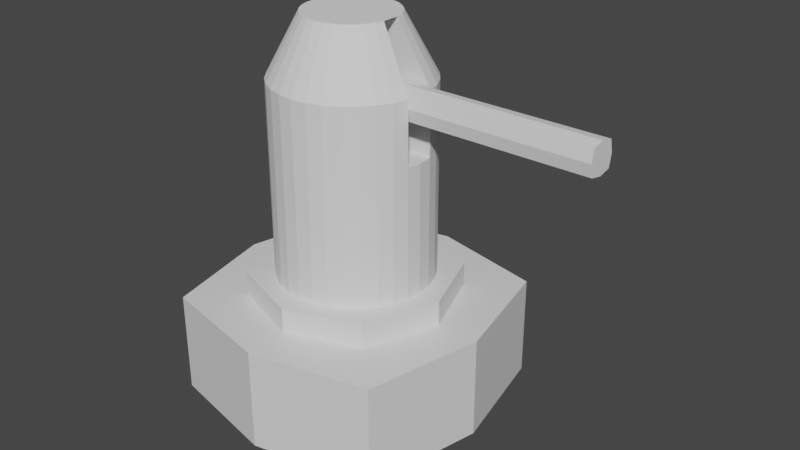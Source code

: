 # Source: turret.blend  (saved by Blender 2.83.19; exported with 4.5.12 LTS)
import bpy
from mathutils import Matrix  # noqa: F401  (used for matrix-valued properties, if any)

bpy.ops.wm.read_factory_settings(use_empty=True)
scene = bpy.context.scene
scene.name = 'Scene'

# ---- collections
col_collection = bpy.data.collections.new('Collection'); scene.collection.children.link(col_collection)

# ---- materials (node trees are filled in below, after node groups)
mat_material = bpy.data.materials.new('Material')
mat_material.alpha_threshold = 0.0
mat_material.use_transparent_shadow = False
mat_material.line_color = (0.0, 0.0, 0.0, 1.0)

# ---- material node trees
mat_material.use_nodes = True; mat_material.node_tree.nodes.clear()
_N = mat_material.node_tree.nodes; _L = mat_material.node_tree.links
n0 = _N.new('ShaderNodeOutputMaterial'); n0.name = 'Material Output'; n0.location = (300, 300)
n1 = _N.new('ShaderNodeBsdfPrincipled'); n1.name = 'Principled BSDF'; n1.location = (10, 300)
n1.distribution = 'GGX'
n1.subsurface_method = 'BURLEY'
n1.inputs[2].default_value = 0.4
n1.inputs[3].default_value = 1.45
n1.inputs[27].default_value = (0.0, 0.0, 0.0, 1.0)
n1.inputs[28].default_value = 1.0
_L.new(n1.outputs[0], n0.inputs[0])
n0.is_active_output = True

# ---- world
world_world = bpy.data.worlds.new('World'); scene.world = world_world
world_world.use_nodes = True; world_world.node_tree.nodes.clear()
_N = world_world.node_tree.nodes; _L = world_world.node_tree.links
n0 = _N.new('ShaderNodeOutputWorld'); n0.name = 'World Output'; n0.location = (300, 300)
n1 = _N.new('ShaderNodeBackground'); n1.name = 'Background'; n1.location = (10, 300)
n1.inputs[0].default_value = (0.05088, 0.05088, 0.05088, 1.0)
_L.new(n1.outputs[0], n0.inputs[0])
n0.is_active_output = True
world_world.color = (0.05088, 0.05088, 0.05088)
world_world.use_sun_shadow = False
world_world.sun_shadow_jitter_overblur = 0.0

# ---- meshes
me_cube = bpy.data.meshes.new('Cube')
me_cube.from_pydata([(0.8787, 0.8787, 0.7349), (0.8787, 0.8787, -0.02539), (0.8787, -0.8787, 0.7349), (0.8787, -0.8787, -0.02539), (-0.8787, 0.8787, 0.7349), (-0.8787, 0.8787, -0.02539), (-0.8787, -0.8787, 0.7349), (-0.8787, -0.8787, -0.02539), (2.191e-10, 1.072, -0.02539), (2.191e-10, -1.072, 0.7349), (2.191e-10, -1.072, -0.02539), (2.191e-10, 1.072, 0.7349), (-1.072, 0.0, -0.02539), (1.072, 0.0, 0.7349), (-1.072, 0.0, 0.7349), (1.072, 0.0, -0.02539), (2.191e-10, 0.0, -0.02539), (-0.5509, 0.5509, 0.7349), (2.191e-10, -0.7499, 0.7349), (2.191e-10, 0.7499, 0.7349), (-0.7499, 0.0, 0.7349), (0.7499, 0.0, 0.7349), (-0.5509, -0.5509, 0.7349), (0.5509, -0.5509, 0.7349), (0.5509, 0.5509, 0.7349), (-0.7499, 0.0, 0.9195), (-0.5509, -0.5509, 0.9195), (2.191e-10, 0.7499, 0.9195), (-0.5509, 0.5509, 0.9195), (0.5509, -0.5509, 0.9195), (0.7499, 0.0, 0.9195), (0.5509, 0.5509, 0.9195), (2.191e-10, -0.7499, 0.9195)], [], [(17, 4, 14, 20), (10, 9, 6, 7), (12, 14, 4, 5), (16, 15, 3, 10), (15, 13, 2, 3), (8, 11, 0, 1), (5, 4, 11, 8), (12, 16, 10, 7), (3, 2, 9, 10), (13, 21, 23, 2), (0, 24, 21, 13), (5, 8, 16, 12), (1, 0, 13, 15), (8, 1, 15, 16), (7, 6, 14, 12), (11, 4, 17, 19), (21, 24, 31, 30), (25, 26, 32, 29, 30, 31, 27, 28), (6, 22, 20, 14), (2, 23, 18, 9), (18, 22, 6, 9), (24, 0, 11, 19), (20, 22, 26, 25), (18, 23, 29, 32), (24, 19, 27, 31), (17, 20, 25, 28), (19, 17, 28, 27), (22, 18, 32, 26), (23, 21, 30, 29)])
_uv = me_cube.uv_layers.new(name='UVMap')
_uv.uv.foreach_set('vector', [0.7812, 0.5938, 0.875, 0.5, 0.875, 0.625, 0.8125, 0.625, 0.375, 0.875, 0.625, 0.875, 0.625, 1.0, 0.375, 1.0, 0.375, 0.125, 0.625, 0.125, 0.625, 0.25, 0.375, 0.25, 0.25, 0.625, 0.375, 0.625, 0.375, 0.75, 0.25, 0.75, 0.375, 0.625, 0.625, 0.625, 0.625, 0.75, 0.375, 0.75, 0.375, 0.375, 0.625, 0.375, 0.625, 0.5, 0.375, 0.5, 0.375, 0.25, 0.625, 0.25, 0.625, 0.375, 0.375, 0.375, 0.125, 0.625, 0.25, 0.625, 0.25, 0.75, 0.125, 0.75, 0.375, 0.75, 0.625, 0.75, 0.625, 0.875, 0.375, 0.875, 0.625, 0.625, 0.6875, 0.625, 0.7188, 0.6562, 0.625, 0.75, 0.625, 0.5, 0.7188, 0.5938, 0.6875, 0.625, 0.625, 0.625, 0.125, 0.5, 0.25, 0.5, 0.25, 0.625, 0.125, 0.625, 0.375, 0.5, 0.625, 0.5, 0.625, 0.625, 0.375, 0.625, 0.25, 0.5, 0.375, 0.5, 0.375, 0.625, 0.25, 0.625, 0.375, 0.0, 0.625, 0.0, 0.625, 0.125, 0.375, 0.125, 0.75, 0.5, 0.875, 0.5, 0.7812, 0.5938, 0.75, 0.5625, 0.6875, 0.625, 0.7188, 0.5938, 0.7188, 0.5938, 0.6875, 0.625, 0.8125, 0.625, 0.7812, 0.6562, 0.75, 0.6875, 0.7188, 0.6562, 0.6875, 0.625, 0.7188, 0.5938, 0.75, 0.5625, 0.7812, 0.5938, 0.875, 0.75, 0.7812, 0.6562, 0.8125, 0.625, 0.875, 0.625, 0.625, 0.75, 0.7188, 0.6562, 0.75, 0.6875, 0.75, 0.75, 0.75, 0.6875, 0.7812, 0.6562, 0.875, 0.75, 0.75, 0.75, 0.7188, 0.5938, 0.625, 0.5, 0.75, 0.5, 0.75, 0.5625, 0.8125, 0.625, 0.7812, 0.6562, 0.7812, 0.6562, 0.8125, 0.625, 0.75, 0.6875, 0.7188, 0.6562, 0.7188, 0.6562, 0.75, 0.6875, 0.7188, 0.5938, 0.75, 0.5625, 0.75, 0.5625, 0.7188, 0.5938, 0.7812, 0.5938, 0.8125, 0.625, 0.8125, 0.625, 0.7812, 0.5938, 0.75, 0.5625, 0.7812, 0.5938, 0.7812, 0.5938, 0.75, 0.5625, 0.7812, 0.6562, 0.75, 0.6875, 0.75, 0.6875, 0.7812, 0.6562, 0.7188, 0.6562, 0.6875, 0.625, 0.6875, 0.625, 0.7188, 0.6562])
_ca = me_cube.color_attributes.new('Col', 'BYTE_COLOR', 'CORNER')
_ca.data.foreach_set('color', [1.0, 0.9911, 0.2664, 1.0, 0.3185, 0.2961, 0.305, 1.0, 0.3185, 0.2961, 0.305, 1.0, 1.0, 1.0, 0.2874, 1.0, 0.3185, 0.2961, 0.305, 1.0, 0.3185, 0.2961, 0.305, 1.0, 0.3185, 0.2961, 0.305, 1.0, 0.3185, 0.2961, 0.305, 1.0, 0.3185, 0.2961, 0.305, 1.0, 0.3185, 0.2961, 0.305, 1.0, 0.3185, 0.2961, 0.305, 1.0, 0.3185, 0.2961, 0.305, 1.0, 1.0, 1.0, 1.0, 1.0, 0.3185, 0.2961, 0.305, 1.0, 0.3185, 0.2961, 0.305, 1.0, 0.3185, 0.2961, 0.305, 1.0, 0.3185, 0.2961, 0.305, 1.0, 0.3185, 0.2961, 0.305, 1.0, 0.3185, 0.2961, 0.305, 1.0, 0.3185, 0.2961, 0.305, 1.0, 0.3231, 0.3005, 0.3095, 1.0, 0.3185, 0.2961, 0.305, 1.0, 0.3185, 0.2961, 0.305, 1.0, 0.3231, 0.3005, 0.3095, 1.0, 0.3185, 0.2961, 0.305, 1.0, 0.3185, 0.2961, 0.305, 1.0, 0.3185, 0.2961, 0.305, 1.0, 0.3231, 0.3005, 0.3095, 1.0, 0.3185, 0.2961, 0.305, 1.0, 1.0, 1.0, 1.0, 1.0, 0.3185, 0.2961, 0.305, 1.0, 0.3185, 0.2961, 0.305, 1.0, 0.3185, 0.2961, 0.305, 1.0, 0.3185, 0.2961, 0.305, 1.0, 0.3185, 0.2961, 0.305, 1.0, 0.3185, 0.2961, 0.305, 1.0, 0.3185, 0.2961, 0.305, 1.0, 1.0, 0.9911, 0.2664, 1.0, 1.0, 0.9911, 0.2664, 1.0, 0.3185, 0.2961, 0.305, 1.0, 0.3185, 0.2961, 0.305, 1.0, 1.0, 0.9911, 0.2664, 1.0, 1.0, 0.9911, 0.2664, 1.0, 0.3185, 0.2961, 0.305, 1.0, 0.3185, 0.2961, 0.305, 1.0, 0.3231, 0.3005, 0.3095, 1.0, 1.0, 1.0, 1.0, 1.0, 0.3185, 0.2961, 0.305, 1.0, 0.3231, 0.3005, 0.3095, 1.0, 0.3185, 0.2961, 0.305, 1.0, 0.3185, 0.2961, 0.305, 1.0, 0.3185, 0.2961, 0.305, 1.0, 0.3231, 0.3005, 0.3095, 1.0, 0.3231, 0.3005, 0.3095, 1.0, 0.3185, 0.2961, 0.305, 1.0, 1.0, 1.0, 1.0, 1.0, 0.3185, 0.2961, 0.305, 1.0, 0.3185, 0.2961, 0.305, 1.0, 0.3185, 0.2961, 0.305, 1.0, 0.3185, 0.2961, 0.305, 1.0, 0.3185, 0.2961, 0.305, 1.0, 0.3185, 0.2961, 0.305, 1.0, 1.0, 0.9911, 0.2664, 1.0, 1.0, 0.9911, 0.2664, 1.0, 1.0, 0.9911, 0.2664, 1.0, 1.0, 0.9911, 0.2664, 1.0, 1.0, 0.9911, 0.2664, 1.0, 1.0, 0.9911, 0.2664, 1.0, 1.0, 0.9911, 0.2664, 1.0, 1.0, 0.9911, 0.2831, 1.0, 1.0, 0.9911, 0.2664, 1.0, 1.0, 0.9911, 0.2664, 1.0, 1.0, 0.9911, 0.2664, 1.0, 1.0, 0.9911, 0.2664, 1.0, 1.0, 0.9911, 0.2664, 1.0, 1.0, 0.9911, 0.2664, 1.0, 0.3185, 0.2961, 0.305, 1.0, 1.0, 0.9911, 0.2664, 1.0, 1.0, 1.0, 0.2874, 1.0, 0.3185, 0.2961, 0.305, 1.0, 0.3185, 0.2961, 0.305, 1.0, 1.0, 0.9911, 0.2664, 1.0, 1.0, 0.9911, 0.2705, 1.0, 0.3185, 0.2961, 0.305, 1.0, 1.0, 0.9911, 0.2705, 1.0, 1.0, 0.9911, 0.2664, 1.0, 0.3185, 0.2961, 0.305, 1.0, 0.3185, 0.2961, 0.305, 1.0, 1.0, 0.9911, 0.2664, 1.0, 0.3185, 0.2961, 0.305, 1.0, 0.3185, 0.2961, 0.305, 1.0, 1.0, 0.9911, 0.2664, 1.0, 1.0, 1.0, 0.2874, 1.0, 1.0, 0.9911, 0.2664, 1.0, 1.0, 0.9911, 0.2831, 1.0, 1.0, 0.9911, 0.2664, 1.0, 1.0, 0.9911, 0.2705, 1.0, 1.0, 0.9911, 0.2664, 1.0, 1.0, 0.9911, 0.2664, 1.0, 1.0, 0.9911, 0.2664, 1.0, 1.0, 0.9911, 0.2664, 1.0, 1.0, 0.9911, 0.2664, 1.0, 1.0, 0.9911, 0.2664, 1.0, 1.0, 0.9911, 0.2664, 1.0, 1.0, 0.9911, 0.2664, 1.0, 1.0, 1.0, 0.2874, 1.0, 1.0, 0.9911, 0.2664, 1.0, 1.0, 0.9911, 0.2664, 1.0, 1.0, 0.9911, 0.2664, 1.0, 1.0, 0.9911, 0.2664, 1.0, 1.0, 0.9911, 0.2664, 1.0, 1.0, 0.9911, 0.2664, 1.0, 1.0, 0.9911, 0.2664, 1.0, 1.0, 0.9911, 0.2705, 1.0, 1.0, 0.9911, 0.2664, 1.0, 1.0, 0.9911, 0.2831, 1.0, 1.0, 0.9911, 0.2664, 1.0, 1.0, 0.9911, 0.2664, 1.0, 1.0, 0.9911, 0.2664, 1.0, 1.0, 0.9911, 0.2664, 1.0])
me_cube.materials.append(mat_material)
me_cube.use_remesh_preserve_volume = False
me_cube.use_remesh_preserve_attributes = False
me_cube.use_mirror_vertex_groups = False
me_cube.update()
me_cylinder = bpy.data.meshes.new('Cylinder')
me_cylinder.from_pydata([(2.264e-08, 0.5773, -1.661), (2.264e-08, 0.5773, -0.6379), (0.1126, 0.5662, -1.661), (0.1126, 0.5662, -0.6379), (0.2209, 0.5333, -1.661), (0.2209, 0.5333, -0.6379), (0.3207, 0.48, -1.661), (0.3207, 0.48, -0.6379), (0.4082, 0.4082, -1.661), (0.4082, 0.4082, -0.6379), (0.48, 0.3207, -1.661), (0.48, 0.3207, -0.6379), (0.5333, 0.2209, -1.661), (0.5333, 0.2209, -0.6379), (0.5662, 0.1126, -1.661), (0.5662, 0.1126, -0.6379), (0.5773, 1.782e-07, -1.661), (0.5773, 1.782e-07, -0.6379), (0.5662, -0.1126, -1.661), (0.5662, -0.1126, -0.6379), (0.5333, -0.2209, -1.661), (0.5333, -0.2209, -0.6379), (0.48, -0.3207, -1.661), (0.48, -0.3207, -0.6379), (0.4082, -0.4082, -1.661), (0.4082, -0.4082, -0.6379), (0.3207, -0.48, -1.661), (0.3207, -0.48, -0.6379), (0.2209, -0.5333, -1.661), (0.2209, -0.5333, -0.6379), (0.1126, -0.5662, -1.661), (0.1126, -0.5662, -0.6379), (-1.655e-07, -0.5773, -1.661), (-1.655e-07, -0.5773, -0.6379), (-0.1126, -0.5662, -1.661), (-0.1126, -0.5662, -0.6379), (-0.2209, -0.5333, -1.661), (-0.2209, -0.5333, -0.6379), (-0.3207, -0.48, -1.661), (-0.3207, -0.48, -0.6379), (-0.4082, -0.4082, -1.661), (-0.4082, -0.4082, -0.6379), (-0.48, -0.3207, -1.661), (-0.48, -0.3207, -0.6379), (-0.5333, -0.2209, -1.661), (-0.5333, -0.2209, -0.6379), (-0.5662, -0.1126, -1.661), (-0.5662, -0.1126, -0.6379), (-0.5773, 6.921e-07, -1.661), (-0.5773, 6.921e-07, -0.6379), (-0.5662, 0.1126, -1.661), (-0.5662, 0.1126, -0.6379), (-0.5333, 0.2209, -1.661), (-0.5333, 0.2209, -0.6379), (-0.48, 0.3207, -1.661), (-0.48, 0.3207, -0.6379), (-0.4082, 0.4082, -1.661), (-0.4082, 0.4082, -0.6379), (-0.3207, 0.48, -1.661), (-0.3207, 0.48, -0.6379), (-0.2209, 0.5333, -1.661), (-0.2209, 0.5333, -0.6379), (-0.1126, 0.5662, -1.661), (-0.1126, 0.5662, -0.6379), (0.1126, 0.5662, -0.1693), (1.666e-08, 0.5773, -0.1693), (0.2209, 0.5333, -0.1693), (0.3207, 0.48, -0.1693), (0.4082, 0.4082, -0.1693), (0.48, 0.3207, -0.1693), (0.5333, 0.2209, -0.1693), (0.5662, 0.1126, -0.1693), (0.5333, -0.2209, -0.1693), (0.5662, -0.1126, -0.1693), (0.48, -0.3207, -0.1693), (0.4082, -0.4082, -0.1693), (0.3207, -0.48, -0.1693), (0.2209, -0.5333, -0.1693), (0.1126, -0.5662, -0.1693), (-1.714e-07, -0.5773, -0.1693), (-0.1126, -0.5662, -0.1693), (-0.2209, -0.5333, -0.1693), (-0.3207, -0.48, -0.1693), (-0.4082, -0.4082, -0.1693), (-0.48, -0.3207, -0.1693), (-0.5333, -0.2209, -0.1693), (-0.5662, -0.1126, -0.1693), (-0.5333, 0.2209, -0.1693), (-0.5662, 0.1126, -0.1693), (-0.48, 0.3207, -0.1693), (-0.4082, 0.4082, -0.1693), (-0.3207, 0.48, -0.1693), (-0.2209, 0.5333, -0.1693), (-0.1126, 0.5662, -0.1693), (0.06603, 0.332, 0.2757), (4.8e-08, 0.3385, 0.2757), (0.1295, 0.3127, 0.2757), (0.188, 0.2814, 0.2757), (0.2393, 0.2393, 0.2757), (0.2814, 0.188, 0.2757), (0.3127, 0.1295, 0.2757), (0.332, 0.06603, 0.2757), (0.3127, -0.1295, 0.2757), (0.332, -0.06603, 0.2757), (0.2814, -0.188, 0.2757), (0.2393, -0.2393, 0.2757), (0.188, -0.2814, 0.2757), (0.1295, -0.3127, 0.2757), (0.06603, -0.332, 0.2757), (-6.229e-08, -0.3385, 0.2757), (-0.06603, -0.332, 0.2757), (-0.1295, -0.3127, 0.2757), (-0.188, -0.2814, 0.2757), (-0.2393, -0.2393, 0.2757), (-0.2814, -0.188, 0.2757), (-0.3127, -0.1295, 0.2757), (-0.332, -0.06603, 0.2757), (-0.3127, 0.1295, 0.2757), (-0.332, 0.06603, 0.2757), (-0.2814, 0.188, 0.2757), (-0.2393, 0.2393, 0.2757), (-0.188, 0.2814, 0.2757), (-0.1295, 0.3127, 0.2757), (-0.06603, 0.332, 0.2757)], [], [(0, 1, 3, 2), (2, 3, 5, 4), (4, 5, 7, 6), (6, 7, 9, 8), (8, 9, 11, 10), (10, 11, 13, 12), (12, 13, 15, 14), (14, 15, 17, 16), (16, 17, 19, 18), (18, 19, 21, 20), (20, 21, 23, 22), (22, 23, 25, 24), (24, 25, 27, 26), (26, 27, 29, 28), (28, 29, 31, 30), (30, 31, 33, 32), (32, 33, 35, 34), (34, 35, 37, 36), (36, 37, 39, 38), (38, 39, 41, 40), (40, 41, 43, 42), (42, 43, 45, 44), (44, 45, 47, 46), (46, 47, 49, 48), (48, 49, 51, 50), (50, 51, 53, 52), (52, 53, 55, 54), (54, 55, 57, 56), (56, 57, 59, 58), (58, 59, 61, 60), (27, 25, 75, 76), (60, 61, 63, 62), (62, 63, 1, 0), (0, 2, 4, 6, 8, 10, 12, 14, 16, 18, 20, 22, 24, 26, 28, 30, 32, 34, 36, 38, 40, 42, 44, 46, 48, 50, 52, 54, 56, 58, 60, 62), (15, 51, 49, 47, 19, 17), (9, 7, 67, 68), (87, 88, 118, 117), (72, 73, 103, 102), (45, 43, 84, 85), (63, 61, 92, 93), (37, 35, 80, 81), (55, 53, 87, 89), (11, 9, 68, 69), (29, 27, 76, 77), (47, 45, 85, 86), (3, 1, 65, 64), (1, 63, 93, 65), (51, 15, 71, 88), (21, 19, 73, 72), (39, 37, 81, 82), (57, 55, 89, 90), (19, 47, 86, 73), (13, 11, 69, 70), (31, 29, 77, 78), (5, 3, 64, 66), (23, 21, 72, 74), (41, 39, 82, 83), (59, 57, 90, 91), (15, 13, 70, 71), (33, 31, 78, 79), (7, 5, 66, 67), (25, 23, 74, 75), (43, 41, 83, 84), (61, 59, 91, 92), (35, 33, 79, 80), (53, 51, 88, 87), (94, 95, 123, 122, 121, 120, 119, 117, 118, 101, 100, 99, 98, 97, 96), (103, 116, 115, 114, 113, 112, 111, 110, 109, 108, 107, 106, 105, 104, 102), (74, 72, 102, 104), (89, 87, 117, 119), (75, 74, 104, 105), (90, 89, 119, 120), (76, 75, 105, 106), (91, 90, 120, 121), (77, 76, 106, 107), (92, 91, 121, 122), (78, 77, 107, 108), (93, 92, 122, 123), (79, 78, 108, 109), (64, 65, 95, 94), (65, 93, 123, 95), (80, 79, 109, 110), (66, 64, 94, 96), (88, 71, 101, 118), (81, 80, 110, 111), (67, 66, 96, 97), (73, 86, 116, 103), (82, 81, 111, 112), (68, 67, 97, 98), (83, 82, 112, 113), (69, 68, 98, 99), (84, 83, 113, 114), (70, 69, 99, 100), (85, 84, 114, 115), (71, 70, 100, 101), (86, 85, 115, 116), (51, 88, 49), (49, 86, 47), (88, 86, 116, 118), (88, 86, 49), (116, 118, 101, 103)])
_uv = me_cylinder.uv_layers.new(name='UVMap')
_uv.uv.foreach_set('vector', [1.0, 0.5, 1.0, 1.0, 0.9688, 1.0, 0.9688, 0.5, 0.9688, 0.5, 0.9688, 1.0, 0.9375, 1.0, 0.9375, 0.5, 0.9375, 0.5, 0.9375, 1.0, 0.9062, 1.0, 0.9062, 0.5, 0.9062, 0.5, 0.9062, 1.0, 0.875, 1.0, 0.875, 0.5, 0.875, 0.5, 0.875, 1.0, 0.8438, 1.0, 0.8438, 0.5, 0.8438, 0.5, 0.8438, 1.0, 0.8125, 1.0, 0.8125, 0.5, 0.8125, 0.5, 0.8125, 1.0, 0.7812, 1.0, 0.7812, 0.5, 0.7812, 0.5, 0.7812, 1.0, 0.75, 1.0, 0.75, 0.5, 0.75, 0.5, 0.75, 1.0, 0.7188, 1.0, 0.7188, 0.5, 0.7188, 0.5, 0.7188, 1.0, 0.6875, 1.0, 0.6875, 0.5, 0.6875, 0.5, 0.6875, 1.0, 0.6562, 1.0, 0.6562, 0.5, 0.6562, 0.5, 0.6562, 1.0, 0.625, 1.0, 0.625, 0.5, 0.625, 0.5, 0.625, 1.0, 0.5938, 1.0, 0.5938, 0.5, 0.5938, 0.5, 0.5938, 1.0, 0.5625, 1.0, 0.5625, 0.5, 0.5625, 0.5, 0.5625, 1.0, 0.5312, 1.0, 0.5312, 0.5, 0.5312, 0.5, 0.5312, 1.0, 0.5, 1.0, 0.5, 0.5, 0.5, 0.5, 0.5, 1.0, 0.4688, 1.0, 0.4688, 0.5, 0.4688, 0.5, 0.4688, 1.0, 0.4375, 1.0, 0.4375, 0.5, 0.4375, 0.5, 0.4375, 1.0, 0.4062, 1.0, 0.4062, 0.5, 0.4062, 0.5, 0.4062, 1.0, 0.375, 1.0, 0.375, 0.5, 0.375, 0.5, 0.375, 1.0, 0.3438, 1.0, 0.3438, 0.5, 0.3438, 0.5, 0.3438, 1.0, 0.3125, 1.0, 0.3125, 0.5, 0.3125, 0.5, 0.3125, 1.0, 0.2812, 1.0, 0.2812, 0.5, 0.2812, 0.5, 0.2812, 1.0, 0.25, 1.0, 0.25, 0.5, 0.25, 0.5, 0.25, 1.0, 0.2188, 1.0, 0.2188, 0.5, 0.2188, 0.5, 0.2188, 1.0, 0.1875, 1.0, 0.1875, 0.5, 0.1875, 0.5, 0.1875, 1.0, 0.1562, 1.0, 0.1562, 0.5, 0.1562, 0.5, 0.1562, 1.0, 0.125, 1.0, 0.125, 0.5, 0.125, 0.5, 0.125, 1.0, 0.09375, 1.0, 0.09375, 0.5, 0.09375, 0.5, 0.09375, 1.0, 0.0625, 1.0, 0.0625, 0.5, 0.5938, 1.0, 0.625, 1.0, 0.625, 1.0, 0.5938, 1.0, 0.0625, 0.5, 0.0625, 1.0, 0.03125, 1.0, 0.03125, 0.5, 0.03125, 0.5, 0.03125, 1.0, 0.0, 1.0, 0.0, 0.5, 0.75, 0.49, 0.7968, 0.4854, 0.8418, 0.4717, 0.8833, 0.4496, 0.9197, 0.4197, 0.9496, 0.3833, 0.9717, 0.3418, 0.9854, 0.2968, 0.99, 0.25, 0.9854, 0.2032, 0.9717, 0.1582, 0.9496, 0.1167, 0.9197, 0.08029, 0.8833, 0.05045, 0.8418, 0.02827, 0.7968, 0.01461, 0.75, 0.01, 0.7032, 0.01461, 0.6582, 0.02827, 0.6167, 0.05045, 0.5803, 0.08029, 0.5504, 0.1167, 0.5283, 0.1582, 0.5146, 0.2032, 0.51, 0.25, 0.5146, 0.2968, 0.5283, 0.3418, 0.5504, 0.3833, 0.5803, 0.4197, 0.6167, 0.4496, 0.6582, 0.4717, 0.7032, 0.4854, 0.4854, 0.2968, 0.01461, 0.2968, 0.01, 0.25, 0.01461, 0.2032, 0.4854, 0.2032, 0.49, 0.25, 0.875, 1.0, 0.9062, 1.0, 0.9062, 1.0, 0.875, 1.0, 0.1875, 1.0, 0.2188, 1.0, 0.2188, 1.0, 0.1875, 1.0, 0.6875, 1.0, 0.7188, 1.0, 0.7188, 1.0, 0.6875, 1.0, 0.3125, 1.0, 0.3438, 1.0, 0.3438, 1.0, 0.3125, 1.0, 0.03125, 1.0, 0.0625, 1.0, 0.0625, 1.0, 0.03125, 1.0, 0.4375, 1.0, 0.4688, 1.0, 0.4688, 1.0, 0.4375, 1.0, 0.1562, 1.0, 0.1875, 1.0, 0.1875, 1.0, 0.1562, 1.0, 0.8438, 1.0, 0.875, 1.0, 0.875, 1.0, 0.8438, 1.0, 0.5625, 1.0, 0.5938, 1.0, 0.5938, 1.0, 0.5625, 1.0, 0.2812, 1.0, 0.3125, 1.0, 0.3125, 1.0, 0.2812, 1.0, 0.9688, 1.0, 1.0, 1.0, 1.0, 1.0, 0.9688, 1.0, 0.0, 1.0, 0.03125, 1.0, 0.03125, 1.0, 0.0, 1.0, 0.01461, 0.2968, 0.4854, 0.2968, 0.4854, 0.2968, 0.01461, 0.2968, 0.6875, 1.0, 0.7188, 1.0, 0.7188, 1.0, 0.6875, 1.0, 0.4062, 1.0, 0.4375, 1.0, 0.4375, 1.0, 0.4062, 1.0, 0.125, 1.0, 0.1562, 1.0, 0.1562, 1.0, 0.125, 1.0, 0.4854, 0.2032, 0.01461, 0.2032, 0.01461, 0.2032, 0.4854, 0.2032, 0.8125, 1.0, 0.8438, 1.0, 0.8438, 1.0, 0.8125, 1.0, 0.5312, 1.0, 0.5625, 1.0, 0.5625, 1.0, 0.5312, 1.0, 0.9375, 1.0, 0.9688, 1.0, 0.9688, 1.0, 0.9375, 1.0, 0.6562, 1.0, 0.6875, 1.0, 0.6875, 1.0, 0.6562, 1.0, 0.375, 1.0, 0.4062, 1.0, 0.4062, 1.0, 0.375, 1.0, 0.09375, 1.0, 0.125, 1.0, 0.125, 1.0, 0.09375, 1.0, 0.7812, 1.0, 0.8125, 1.0, 0.8125, 1.0, 0.7812, 1.0, 0.5, 1.0, 0.5312, 1.0, 0.5312, 1.0, 0.5, 1.0, 0.9062, 1.0, 0.9375, 1.0, 0.9375, 1.0, 0.9062, 1.0, 0.625, 1.0, 0.6562, 1.0, 0.6562, 1.0, 0.625, 1.0, 0.3438, 1.0, 0.375, 1.0, 0.375, 1.0, 0.3438, 1.0, 0.0625, 1.0, 0.09375, 1.0, 0.09375, 1.0, 0.0625, 1.0, 0.4688, 1.0, 0.5, 1.0, 0.5, 1.0, 0.4688, 1.0, 0.1875, 1.0, 0.2188, 1.0, 0.2188, 1.0, 0.1875, 1.0, 0.2968, 0.4854, 0.25, 0.49, 0.2032, 0.4854, 0.1582, 0.4717, 0.1167, 0.4496, 0.08029, 0.4197, 0.05045, 0.3833, 0.02827, 0.3418, 0.01461, 0.2968, 0.4854, 0.2968, 0.4717, 0.3418, 0.4496, 0.3833, 0.4197, 0.4197, 0.3833, 0.4496, 0.3418, 0.4717, 0.4854, 0.2032, 0.01461, 0.2032, 0.02827, 0.1582, 0.05045, 0.1167, 0.08029, 0.08029, 0.1167, 0.05045, 0.1582, 0.02827, 0.2032, 0.01461, 0.25, 0.01, 0.2968, 0.01461, 0.3418, 0.02827, 0.3833, 0.05045, 0.4197, 0.08029, 0.4496, 0.1167, 0.4717, 0.1582, 0.6562, 1.0, 0.6875, 1.0, 0.6875, 1.0, 0.6562, 1.0, 0.1562, 1.0, 0.1875, 1.0, 0.1875, 1.0, 0.1562, 1.0, 0.625, 1.0, 0.6562, 1.0, 0.6562, 1.0, 0.625, 1.0, 0.125, 1.0, 0.1562, 1.0, 0.1562, 1.0, 0.125, 1.0, 0.5938, 1.0, 0.625, 1.0, 0.625, 1.0, 0.5938, 1.0, 0.09375, 1.0, 0.125, 1.0, 0.125, 1.0, 0.09375, 1.0, 0.5625, 1.0, 0.5938, 1.0, 0.5938, 1.0, 0.5625, 1.0, 0.0625, 1.0, 0.09375, 1.0, 0.09375, 1.0, 0.0625, 1.0, 0.5312, 1.0, 0.5625, 1.0, 0.5625, 1.0, 0.5312, 1.0, 0.03125, 1.0, 0.0625, 1.0, 0.0625, 1.0, 0.03125, 1.0, 0.5, 1.0, 0.5312, 1.0, 0.5312, 1.0, 0.5, 1.0, 0.9688, 1.0, 1.0, 1.0, 1.0, 1.0, 0.9688, 1.0, 0.0, 1.0, 0.03125, 1.0, 0.03125, 1.0, 0.0, 1.0, 0.4688, 1.0, 0.5, 1.0, 0.5, 1.0, 0.4688, 1.0, 0.9375, 1.0, 0.9688, 1.0, 0.9688, 1.0, 0.9375, 1.0, 0.01461, 0.2968, 0.4854, 0.2968, 0.4854, 0.2968, 0.01461, 0.2968, 0.4375, 1.0, 0.4688, 1.0, 0.4688, 1.0, 0.4375, 1.0, 0.9062, 1.0, 0.9375, 1.0, 0.9375, 1.0, 0.9062, 1.0, 0.4854, 0.2032, 0.01461, 0.2032, 0.01461, 0.2032, 0.4854, 0.2032, 0.4062, 1.0, 0.4375, 1.0, 0.4375, 1.0, 0.4062, 1.0, 0.875, 1.0, 0.9062, 1.0, 0.9062, 1.0, 0.875, 1.0, 0.375, 1.0, 0.4062, 1.0, 0.4062, 1.0, 0.375, 1.0, 0.8438, 1.0, 0.875, 1.0, 0.875, 1.0, 0.8438, 1.0, 0.3438, 1.0, 0.375, 1.0, 0.375, 1.0, 0.3438, 1.0, 0.8125, 1.0, 0.8438, 1.0, 0.8438, 1.0, 0.8125, 1.0, 0.3125, 1.0, 0.3438, 1.0, 0.3438, 1.0, 0.3125, 1.0, 0.7812, 1.0, 0.8125, 1.0, 0.8125, 1.0, 0.7812, 1.0, 0.2812, 1.0, 0.3125, 1.0, 0.3125, 1.0, 0.2812, 1.0, 0.01461, 0.2968, 0.01461, 0.2968, 0.25, 1.0, 0.25, 1.0, 0.2812, 1.0, 0.2812, 1.0, 0.2188, 1.0, 0.01461, 0.2032, 0.01461, 0.2032, 0.2188, 1.0, 0.2188, 1.0, 0.01461, 0.2032, 0.25, 1.0, 0.01461, 0.2032, 0.2188, 1.0, 0.4854, 0.2968, 0.4854, 0.2032])
_ca = me_cylinder.color_attributes.new('Col', 'BYTE_COLOR', 'CORNER')
_ca.data.foreach_set('color', [1.0, 0.9911, 0.2664, 1.0, 1.0, 0.9911, 0.2664, 1.0, 1.0, 0.9911, 0.2664, 1.0, 1.0, 0.9911, 0.2664, 1.0, 1.0, 0.9911, 0.2664, 1.0, 1.0, 0.9911, 0.2664, 1.0, 1.0, 0.9911, 0.2664, 1.0, 1.0, 0.9911, 0.2664, 1.0, 1.0, 0.9911, 0.2664, 1.0, 1.0, 0.9911, 0.2664, 1.0, 1.0, 0.9911, 0.2664, 1.0, 1.0, 1.0, 0.3613, 1.0, 1.0, 1.0, 0.3613, 1.0, 1.0, 0.9911, 0.2664, 1.0, 1.0, 0.9911, 0.2664, 1.0, 1.0, 0.9911, 0.2705, 1.0, 1.0, 0.9911, 0.2705, 1.0, 1.0, 0.9911, 0.2664, 1.0, 1.0, 0.9911, 0.2664, 1.0, 1.0, 0.9911, 0.2664, 1.0, 1.0, 0.9911, 0.2664, 1.0, 1.0, 0.9911, 0.2664, 1.0, 1.0, 0.9911, 0.2664, 1.0, 1.0, 0.9911, 0.2664, 1.0, 1.0, 0.9911, 0.2664, 1.0, 1.0, 0.9911, 0.2664, 1.0, 1.0, 0.9911, 0.2664, 1.0, 1.0, 0.9911, 0.2664, 1.0, 1.0, 0.9911, 0.2664, 1.0, 1.0, 0.9911, 0.2664, 1.0, 1.0, 0.9911, 0.2664, 1.0, 1.0, 0.9911, 0.2664, 1.0, 1.0, 0.9911, 0.2664, 1.0, 1.0, 0.9911, 0.2664, 1.0, 1.0, 0.9911, 0.2664, 1.0, 1.0, 0.9911, 0.2664, 1.0, 1.0, 0.9911, 0.2664, 1.0, 1.0, 0.9911, 0.2664, 1.0, 1.0, 0.9911, 0.2664, 1.0, 1.0, 0.9911, 0.2664, 1.0, 1.0, 0.9911, 0.2664, 1.0, 1.0, 0.9911, 0.2664, 1.0, 1.0, 0.9911, 0.2664, 1.0, 1.0, 0.9911, 0.2664, 1.0, 1.0, 0.9911, 0.2664, 1.0, 1.0, 0.9911, 0.2664, 1.0, 1.0, 0.9911, 0.2705, 1.0, 1.0, 0.9911, 0.2664, 1.0, 1.0, 0.9911, 0.2664, 1.0, 1.0, 0.9911, 0.2705, 1.0, 1.0, 1.0, 0.2874, 1.0, 1.0, 0.9911, 0.2664, 1.0, 1.0, 0.9911, 0.2664, 1.0, 1.0, 1.0, 0.2874, 1.0, 1.0, 0.9911, 0.2664, 1.0, 1.0, 0.9911, 0.2664, 1.0, 1.0, 0.9911, 0.2664, 1.0, 1.0, 0.9911, 0.2664, 1.0, 1.0, 0.9911, 0.2664, 1.0, 1.0, 0.9911, 0.2664, 1.0, 1.0, 0.9911, 0.2664, 1.0, 1.0, 0.9911, 0.2664, 1.0, 1.0, 0.9911, 0.2664, 1.0, 1.0, 0.9911, 0.2664, 1.0, 1.0, 0.9911, 0.2664, 1.0, 1.0, 0.9911, 0.2664, 1.0, 1.0, 0.9911, 0.2664, 1.0, 1.0, 0.9911, 0.2664, 1.0, 1.0, 0.9911, 0.2664, 1.0, 1.0, 0.9911, 0.2664, 1.0, 1.0, 0.9911, 0.2664, 1.0, 1.0, 0.9911, 0.2664, 1.0, 1.0, 0.9911, 0.2664, 1.0, 1.0, 0.9911, 0.2664, 1.0, 1.0, 0.9911, 0.2664, 1.0, 1.0, 0.9911, 0.2664, 1.0, 1.0, 0.9911, 0.2664, 1.0, 1.0, 0.9911, 0.2664, 1.0, 1.0, 0.9911, 0.2664, 1.0, 1.0, 0.9911, 0.2664, 1.0, 1.0, 0.9911, 0.2664, 1.0, 1.0, 0.9911, 0.2664, 1.0, 1.0, 0.9911, 0.2664, 1.0, 1.0, 0.9911, 0.2664, 1.0, 1.0, 0.9911, 0.2664, 1.0, 1.0, 0.9911, 0.2664, 1.0, 1.0, 0.9911, 0.2664, 1.0, 1.0, 0.9911, 0.2664, 1.0, 1.0, 0.9911, 0.2664, 1.0, 1.0, 0.9911, 0.2664, 1.0, 1.0, 0.9911, 0.2664, 1.0, 1.0, 0.9911, 0.2664, 1.0, 1.0, 0.9911, 0.2664, 1.0, 1.0, 0.9911, 0.2664, 1.0, 1.0, 0.9911, 0.2664, 1.0, 1.0, 0.9911, 0.2664, 1.0, 1.0, 0.9911, 0.2664, 1.0, 1.0, 0.9911, 0.2664, 1.0, 1.0, 0.9911, 0.2664, 1.0, 1.0, 0.9911, 0.2705, 1.0, 1.0, 0.9911, 0.2705, 1.0, 1.0, 0.9911, 0.2664, 1.0, 1.0, 0.9911, 0.2664, 1.0, 1.0, 0.9911, 0.2664, 1.0, 1.0, 0.9911, 0.2664, 1.0, 1.0, 0.9911, 0.2664, 1.0, 1.0, 0.9911, 0.2664, 1.0, 1.0, 0.9911, 0.2664, 1.0, 1.0, 0.9911, 0.2664, 1.0, 1.0, 0.9911, 0.2664, 1.0, 1.0, 0.9911, 0.2664, 1.0, 1.0, 0.9911, 0.2664, 1.0, 1.0, 0.9911, 0.2664, 1.0, 1.0, 0.9911, 0.2664, 1.0, 1.0, 0.9911, 0.2664, 1.0, 1.0, 0.9911, 0.2664, 1.0, 1.0, 0.9911, 0.2664, 1.0, 1.0, 0.9911, 0.2664, 1.0, 1.0, 0.9911, 0.2664, 1.0, 1.0, 0.9911, 0.2664, 1.0, 1.0, 1.0, 0.2874, 1.0, 1.0, 0.9911, 0.2705, 1.0, 1.0, 0.9911, 0.2664, 1.0, 1.0, 0.9911, 0.2664, 1.0, 1.0, 0.9911, 0.2664, 1.0, 1.0, 0.9911, 0.2664, 1.0, 1.0, 0.9911, 0.2664, 1.0, 1.0, 0.9911, 0.2664, 1.0, 1.0, 0.9911, 0.2664, 1.0, 1.0, 0.9911, 0.2664, 1.0, 1.0, 0.9911, 0.2664, 1.0, 1.0, 0.9911, 0.2664, 1.0, 1.0, 0.9911, 0.2664, 1.0, 1.0, 0.9911, 0.2664, 1.0, 1.0, 0.9911, 0.2664, 1.0, 1.0, 1.0, 0.3613, 1.0, 1.0, 0.9911, 0.2705, 1.0, 1.0, 0.9911, 0.2664, 1.0, 1.0, 0.9911, 0.2664, 1.0, 1.0, 0.9911, 0.2664, 1.0, 1.0, 0.9911, 0.2664, 1.0, 1.0, 0.9911, 0.2664, 1.0, 1.0, 0.9911, 0.2664, 1.0, 1.0, 0.9911, 0.2664, 1.0, 1.0, 0.9911, 0.2664, 1.0, 1.0, 0.9911, 0.2664, 1.0, 1.0, 0.9911, 0.2664, 1.0, 1.0, 0.9911, 0.2664, 1.0, 1.0, 0.9911, 0.2664, 1.0, 1.0, 0.9911, 0.2664, 1.0, 1.0, 0.9911, 0.2664, 1.0, 1.0, 0.9911, 0.2664, 1.0, 1.0, 0.9911, 0.2664, 1.0, 1.0, 0.9911, 0.2664, 1.0, 1.0, 0.9911, 0.2664, 1.0, 1.0, 0.9911, 0.2664, 1.0, 1.0, 0.9911, 0.2664, 1.0, 1.0, 0.9911, 0.2705, 1.0, 1.0, 0.9911, 0.2664, 1.0, 1.0, 0.9911, 0.2664, 1.0, 1.0, 0.9911, 0.2664, 1.0, 1.0, 0.9911, 0.2664, 1.0, 1.0, 0.9911, 0.2664, 1.0, 1.0, 0.9911, 0.2664, 1.0, 1.0, 0.9911, 0.2664, 1.0, 1.0, 0.9911, 0.2664, 1.0, 1.0, 0.9911, 0.2664, 1.0, 1.0, 0.9911, 0.2664, 1.0, 1.0, 0.9911, 0.2664, 1.0, 1.0, 0.9911, 0.2664, 1.0, 1.0, 0.9911, 0.2664, 1.0, 1.0, 0.9911, 0.2664, 1.0, 1.0, 0.9911, 0.2664, 1.0, 1.0, 0.9911, 0.2664, 1.0, 1.0, 0.9911, 0.2664, 1.0, 1.0, 0.9911, 0.2664, 1.0, 1.0, 0.9911, 0.2664, 1.0, 1.0, 0.9911, 0.2664, 1.0, 1.0, 0.9911, 0.2664, 1.0, 1.0, 0.9911, 0.2705, 1.0, 1.0, 0.9911, 0.2664, 1.0, 1.0, 0.9911, 0.2664, 1.0, 1.0, 0.9911, 0.2664, 1.0, 1.0, 0.9911, 0.2664, 1.0, 1.0, 0.9911, 0.2664, 1.0, 1.0, 0.9911, 0.2664, 1.0, 1.0, 0.9911, 0.2664, 1.0, 1.0, 0.9911, 0.2664, 1.0, 1.0, 0.9911, 0.2664, 1.0, 1.0, 0.9911, 0.2664, 1.0, 1.0, 0.9911, 0.2664, 1.0, 1.0, 0.9911, 0.2664, 1.0, 1.0, 0.9911, 0.2664, 1.0, 1.0, 0.9911, 0.2664, 1.0, 1.0, 0.9911, 0.2664, 1.0, 1.0, 0.9911, 0.2664, 1.0, 1.0, 0.9911, 0.2664, 1.0, 1.0, 0.9911, 0.2664, 1.0, 1.0, 0.9911, 0.2664, 1.0, 1.0, 0.9911, 0.2664, 1.0, 1.0, 0.9911, 0.2664, 1.0, 1.0, 0.9911, 0.2664, 1.0, 1.0, 0.9911, 0.2664, 1.0, 1.0, 1.0, 0.2874, 1.0, 1.0, 0.9911, 0.2664, 1.0, 1.0, 0.9911, 0.2664, 1.0, 1.0, 0.9911, 0.2664, 1.0, 1.0, 0.9911, 0.2664, 1.0, 1.0, 0.9911, 0.2664, 1.0, 1.0, 0.9911, 0.2664, 1.0, 1.0, 0.9911, 0.2664, 1.0, 1.0, 0.9911, 0.2664, 1.0, 1.0, 0.9911, 0.2664, 1.0, 1.0, 0.9911, 0.2664, 1.0, 1.0, 0.9911, 0.2664, 1.0, 1.0, 0.9911, 0.2664, 1.0, 1.0, 0.9911, 0.2664, 1.0, 1.0, 0.9911, 0.2664, 1.0, 1.0, 0.9911, 0.2664, 1.0, 1.0, 0.9911, 0.2664, 1.0, 1.0, 0.9911, 0.2664, 1.0, 1.0, 0.9911, 0.2664, 1.0, 1.0, 0.9911, 0.2664, 1.0, 1.0, 0.9911, 0.2664, 1.0, 1.0, 0.9911, 0.2705, 1.0, 1.0, 0.9911, 0.2664, 1.0, 1.0, 0.9911, 0.2664, 1.0, 1.0, 0.9911, 0.2664, 1.0, 1.0, 0.9911, 0.2664, 1.0, 1.0, 0.9911, 0.2664, 1.0, 1.0, 0.9911, 0.2664, 1.0, 1.0, 0.9911, 0.2664, 1.0, 1.0, 0.9911, 0.2664, 1.0, 1.0, 0.9911, 0.2664, 1.0, 1.0, 0.9911, 0.2664, 1.0, 1.0, 0.9911, 0.2664, 1.0, 1.0, 0.9911, 0.2664, 1.0, 1.0, 0.9911, 0.2705, 1.0, 1.0, 0.9911, 0.2664, 1.0, 1.0, 0.9911, 0.2664, 1.0, 1.0, 0.9911, 0.2664, 1.0, 1.0, 0.9911, 0.2664, 1.0, 1.0, 0.9911, 0.2664, 1.0, 1.0, 0.9911, 0.2664, 1.0, 1.0, 0.9911, 0.2664, 1.0, 1.0, 0.9911, 0.2664, 1.0, 1.0, 0.9911, 0.2664, 1.0, 1.0, 0.9911, 0.2664, 1.0, 1.0, 0.9911, 0.2664, 1.0, 1.0, 0.9911, 0.2664, 1.0, 1.0, 0.9911, 0.2664, 1.0, 1.0, 0.9911, 0.2664, 1.0, 1.0, 0.9911, 0.2664, 1.0, 1.0, 0.9911, 0.2664, 1.0, 1.0, 0.9911, 0.2664, 1.0, 1.0, 0.9911, 0.2664, 1.0, 1.0, 0.9911, 0.2664, 1.0, 1.0, 0.9911, 0.2664, 1.0, 1.0, 0.9911, 0.2664, 1.0, 1.0, 0.9911, 0.2664, 1.0, 1.0, 0.9911, 0.2664, 1.0, 1.0, 0.9911, 0.2664, 1.0, 1.0, 0.9911, 0.2664, 1.0, 1.0, 0.9911, 0.2664, 1.0, 1.0, 0.9911, 0.2664, 1.0, 1.0, 0.9911, 0.2664, 1.0, 1.0, 0.9911, 0.2664, 1.0, 1.0, 0.9911, 0.2664, 1.0, 1.0, 0.9911, 0.2664, 1.0, 1.0, 0.9911, 0.2664, 1.0, 1.0, 0.9911, 0.2664, 1.0, 1.0, 0.9911, 0.2664, 1.0, 1.0, 0.9911, 0.2664, 1.0, 1.0, 0.9911, 0.2664, 1.0, 1.0, 0.9911, 0.2705, 1.0, 1.0, 0.9911, 0.2664, 1.0, 1.0, 0.9911, 0.2664, 1.0, 1.0, 0.9911, 0.2664, 1.0, 1.0, 0.9911, 0.2664, 1.0, 1.0, 0.9911, 0.2664, 1.0, 1.0, 0.9911, 0.2664, 1.0, 1.0, 0.9911, 0.2664, 1.0, 1.0, 0.9911, 0.2664, 1.0, 1.0, 0.9911, 0.2664, 1.0, 1.0, 0.9911, 0.2664, 1.0, 1.0, 0.9911, 0.2664, 1.0, 1.0, 0.9911, 0.2664, 1.0, 1.0, 0.9911, 0.2664, 1.0, 1.0, 0.9911, 0.2664, 1.0, 1.0, 0.9911, 0.2664, 1.0, 1.0, 0.9911, 0.2664, 1.0, 1.0, 0.9911, 0.2664, 1.0, 1.0, 0.9911, 0.2664, 1.0, 1.0, 0.9911, 0.2664, 1.0, 1.0, 0.9911, 0.2664, 1.0, 1.0, 0.9911, 0.2664, 1.0, 1.0, 0.9911, 0.2664, 1.0, 1.0, 0.9911, 0.2664, 1.0, 1.0, 0.9911, 0.2664, 1.0, 1.0, 0.9911, 0.2664, 1.0, 1.0, 0.9911, 0.2664, 1.0, 1.0, 0.9911, 0.2664, 1.0, 1.0, 0.9911, 0.2664, 1.0, 1.0, 0.9911, 0.2664, 1.0, 1.0, 0.9911, 0.2664, 1.0, 1.0, 0.9911, 0.2664, 1.0, 1.0, 0.9911, 0.2664, 1.0, 1.0, 0.9911, 0.2664, 1.0, 1.0, 0.9911, 0.2664, 1.0, 1.0, 0.9911, 0.2664, 1.0, 1.0, 0.9911, 0.2664, 1.0, 1.0, 0.9911, 0.2664, 1.0, 1.0, 0.9911, 0.2664, 1.0, 1.0, 0.9911, 0.2664, 1.0, 1.0, 0.9911, 0.2664, 1.0, 1.0, 0.9911, 0.2664, 1.0, 1.0, 0.9911, 0.2664, 1.0, 1.0, 0.9911, 0.2664, 1.0, 1.0, 0.9911, 0.2664, 1.0, 1.0, 0.9911, 0.2664, 1.0, 1.0, 0.9911, 0.2664, 1.0, 1.0, 0.9911, 0.2664, 1.0, 1.0, 0.9911, 0.2664, 1.0, 1.0, 0.9911, 0.2664, 1.0, 1.0, 0.9911, 0.2664, 1.0, 1.0, 0.9911, 0.2664, 1.0, 1.0, 0.9911, 0.2664, 1.0, 1.0, 0.9911, 0.2664, 1.0, 1.0, 0.9911, 0.2664, 1.0, 1.0, 0.9911, 0.2664, 1.0, 1.0, 0.9911, 0.2664, 1.0, 1.0, 0.9911, 0.2664, 1.0, 1.0, 0.9911, 0.2664, 1.0, 1.0, 0.9911, 0.2664, 1.0, 1.0, 0.9911, 0.2664, 1.0, 1.0, 0.9911, 0.2664, 1.0, 1.0, 0.9911, 0.2664, 1.0, 1.0, 0.9911, 0.2664, 1.0, 1.0, 0.9911, 0.2664, 1.0, 1.0, 0.9911, 0.2664, 1.0, 1.0, 0.9911, 0.2664, 1.0, 1.0, 0.9911, 0.2664, 1.0, 1.0, 0.9911, 0.2664, 1.0, 1.0, 0.9911, 0.2664, 1.0, 1.0, 0.9911, 0.2664, 1.0, 1.0, 0.9911, 0.2664, 1.0, 1.0, 0.9911, 0.2664, 1.0, 1.0, 0.9911, 0.2664, 1.0, 1.0, 0.9911, 0.2664, 1.0, 1.0, 0.9911, 0.2664, 1.0, 1.0, 0.9911, 0.2664, 1.0, 1.0, 0.9911, 0.2664, 1.0, 1.0, 0.9911, 0.2664, 1.0, 1.0, 0.9911, 0.2664, 1.0, 1.0, 0.9911, 0.2664, 1.0, 1.0, 0.9911, 0.2664, 1.0, 1.0, 0.9911, 0.2664, 1.0, 1.0, 0.9911, 0.2664, 1.0, 1.0, 0.9911, 0.2664, 1.0, 1.0, 0.9911, 0.2664, 1.0, 1.0, 0.9911, 0.2664, 1.0, 1.0, 0.9911, 0.2664, 1.0, 1.0, 0.9911, 0.2664, 1.0, 1.0, 0.9911, 0.2664, 1.0, 1.0, 0.9911, 0.2664, 1.0, 1.0, 0.9911, 0.2664, 1.0, 1.0, 0.9911, 0.2664, 1.0, 1.0, 0.9911, 0.2664, 1.0, 1.0, 0.9911, 0.2664, 1.0, 1.0, 0.9911, 0.2664, 1.0, 1.0, 0.9911, 0.2664, 1.0, 1.0, 0.9911, 0.2664, 1.0, 1.0, 0.9911, 0.2664, 1.0, 1.0, 0.9911, 0.2664, 1.0, 1.0, 0.9911, 0.2664, 1.0, 1.0, 0.9911, 0.2664, 1.0, 1.0, 0.9911, 0.2664, 1.0, 1.0, 0.9911, 0.2664, 1.0, 1.0, 0.9911, 0.2664, 1.0, 1.0, 0.9911, 0.2664, 1.0, 1.0, 0.9911, 0.2664, 1.0, 1.0, 0.9911, 0.2664, 1.0, 1.0, 0.9911, 0.2664, 1.0, 1.0, 0.9911, 0.2664, 1.0, 1.0, 0.9911, 0.2664, 1.0, 1.0, 0.9911, 0.2664, 1.0, 1.0, 0.9911, 0.2664, 1.0, 1.0, 0.9911, 0.2664, 1.0, 1.0, 0.9911, 0.2664, 1.0, 1.0, 0.9911, 0.2664, 1.0, 1.0, 0.9911, 0.2664, 1.0, 1.0, 0.9911, 0.2664, 1.0, 1.0, 0.9911, 0.2664, 1.0, 1.0, 0.9911, 0.2664, 1.0, 1.0, 0.9911, 0.2664, 1.0, 1.0, 0.9911, 0.2664, 1.0, 1.0, 0.9911, 0.2705, 1.0, 1.0, 0.9911, 0.2664, 1.0, 1.0, 0.9911, 0.2664, 1.0, 1.0, 0.9911, 0.2664, 1.0, 1.0, 0.9911, 0.2664, 1.0, 1.0, 0.9911, 0.2664, 1.0, 1.0, 0.9911, 0.2664, 1.0, 1.0, 0.9911, 0.2664, 1.0, 1.0, 0.9911, 0.2664, 1.0, 1.0, 0.9911, 0.2664, 1.0, 1.0, 0.9911, 0.2664, 1.0, 1.0, 0.9911, 0.2664, 1.0, 1.0, 0.9911, 0.2664, 1.0, 1.0, 0.9911, 0.2664, 1.0, 1.0, 0.9911, 0.2664, 1.0, 1.0, 0.9911, 0.2664, 1.0, 1.0, 0.9911, 0.2664, 1.0, 1.0, 0.9911, 0.2664, 1.0, 1.0, 0.9911, 0.2664, 1.0, 1.0, 0.9911, 0.2664, 1.0, 1.0, 0.9911, 0.2664, 1.0, 1.0, 0.9911, 0.2664, 1.0, 1.0, 0.9911, 0.2664, 1.0, 1.0, 0.9911, 0.2664, 1.0, 1.0, 0.9911, 0.2664, 1.0, 1.0, 0.9911, 0.2664, 1.0, 1.0, 0.9911, 0.2664, 1.0, 1.0, 0.9911, 0.2664, 1.0, 1.0, 0.9911, 0.2664, 1.0, 1.0, 0.9911, 0.2664, 1.0, 1.0, 0.9911, 0.2664, 1.0, 1.0, 0.9911, 0.2664, 1.0, 1.0, 0.9911, 0.2664, 1.0, 1.0, 0.9911, 0.2664, 1.0, 1.0, 0.9911, 0.2664, 1.0, 1.0, 0.9911, 0.2664, 1.0, 1.0, 0.9911, 0.2664, 1.0, 1.0, 0.9911, 0.2664, 1.0, 1.0, 0.9911, 0.2664, 1.0, 1.0, 0.9911, 0.2664, 1.0, 1.0, 0.9911, 0.2664, 1.0, 1.0, 0.9911, 0.2664, 1.0, 1.0, 0.9911, 0.2664, 1.0, 1.0, 0.9911, 0.2664, 1.0, 1.0, 0.9911, 0.2664, 1.0, 1.0, 0.9911, 0.2664, 1.0, 1.0, 0.9911, 0.2664, 1.0, 1.0, 0.9911, 0.2664, 1.0, 1.0, 0.9911, 0.2664, 1.0, 1.0, 0.9911, 0.2664, 1.0, 1.0, 0.9911, 0.2664, 1.0, 1.0, 0.9911, 0.2664, 1.0, 1.0, 0.9911, 0.2664, 1.0, 1.0, 0.9911, 0.2664, 1.0, 1.0, 0.9911, 0.2664, 1.0, 1.0, 0.9911, 0.2664, 1.0, 1.0, 0.9911, 0.2664, 1.0])
me_cylinder.use_remesh_fix_poles = True
me_cylinder.use_remesh_preserve_attributes = False
me_cylinder.use_mirror_vertex_groups = False
me_cylinder.update()
me_cube_001 = bpy.data.meshes.new('Cube.001')
me_cube_001.from_pydata([(-0.1178, -0.09117, -0.08703), (-0.1178, -0.09117, 0.09531), (-0.1178, 0.09117, -0.08703), (-0.1178, 0.09117, 0.09531), (1.882, -0.09117, -0.08703), (1.882, -0.09117, 0.09531), (1.882, 0.09117, -0.08703), (1.882, 0.09117, 0.09531), (-0.1178, 0.0, -0.1061), (-0.1178, 0.0, 0.1144), (1.882, 0.0, -0.1061), (1.882, 0.0, 0.1144), (-0.1178, -0.1102, 0.004138), (-0.1178, 0.1102, 0.004138), (1.882, 0.1102, 0.004138), (1.882, -0.1102, 0.004138), (1.882, 0.0, 0.004138), (-0.1178, 0.0, 0.004138)], [], [(17, 9, 3, 13), (13, 3, 7, 14), (16, 11, 5, 15), (15, 5, 1, 12), (8, 10, 4, 0), (11, 9, 1, 5), (7, 3, 9, 11), (2, 6, 10, 8), (14, 7, 11, 16), (12, 1, 9, 17), (0, 12, 17, 8), (6, 14, 16, 10), (4, 15, 12, 0), (10, 16, 15, 4), (2, 13, 14, 6), (8, 17, 13, 2)])
_uv = me_cube_001.uv_layers.new(name='UVMap')
_uv.uv.foreach_set('vector', [0.5, 0.125, 0.625, 0.125, 0.625, 0.25, 0.5, 0.25, 0.5, 0.25, 0.625, 0.25, 0.625, 0.5, 0.5, 0.5, 0.5, 0.625, 0.625, 0.625, 0.625, 0.75, 0.5, 0.75, 0.5, 0.75, 0.625, 0.75, 0.625, 1.0, 0.5, 1.0, 0.125, 0.625, 0.375, 0.625, 0.375, 0.75, 0.125, 0.75, 0.625, 0.625, 0.875, 0.625, 0.875, 0.75, 0.625, 0.75, 0.625, 0.5, 0.875, 0.5, 0.875, 0.625, 0.625, 0.625, 0.125, 0.5, 0.375, 0.5, 0.375, 0.625, 0.125, 0.625, 0.5, 0.5, 0.625, 0.5, 0.625, 0.625, 0.5, 0.625, 0.5, 0.0, 0.625, 0.0, 0.625, 0.125, 0.5, 0.125, 0.375, 0.0, 0.5, 0.0, 0.5, 0.125, 0.375, 0.125, 0.375, 0.5, 0.5, 0.5, 0.5, 0.625, 0.375, 0.625, 0.375, 0.75, 0.5, 0.75, 0.5, 1.0, 0.375, 1.0, 0.375, 0.625, 0.5, 0.625, 0.5, 0.75, 0.375, 0.75, 0.375, 0.25, 0.5, 0.25, 0.5, 0.5, 0.375, 0.5, 0.375, 0.125, 0.5, 0.125, 0.5, 0.25, 0.375, 0.25])
_ca = me_cube_001.color_attributes.new('Col', 'BYTE_COLOR', 'CORNER')
_ca.data.foreach_set('color', [1.0, 0.9911, 0.3372, 1.0, 1.0, 0.9911, 0.2664, 1.0, 1.0, 0.9911, 0.2961, 1.0, 1.0, 1.0, 0.6445, 1.0, 1.0, 1.0, 0.6445, 1.0, 1.0, 0.9911, 0.2961, 1.0, 1.0, 0.9911, 0.2664, 1.0, 1.0, 0.9911, 0.2664, 1.0, 1.0, 0.9911, 0.2664, 1.0, 1.0, 0.9911, 0.2664, 1.0, 1.0, 0.9911, 0.2664, 1.0, 1.0, 0.9911, 0.2664, 1.0, 1.0, 0.9911, 0.2664, 1.0, 1.0, 0.9911, 0.2664, 1.0, 1.0, 0.9911, 0.2789, 1.0, 1.0, 1.0, 0.521, 1.0, 1.0, 1.0, 1.0, 1.0, 1.0, 0.9911, 0.2664, 1.0, 1.0, 0.9911, 0.2664, 1.0, 1.0, 1.0, 0.9911, 1.0, 1.0, 0.9911, 0.2664, 1.0, 1.0, 0.9911, 0.2664, 1.0, 1.0, 0.9911, 0.2789, 1.0, 1.0, 0.9911, 0.2664, 1.0, 1.0, 0.9911, 0.2664, 1.0, 1.0, 0.9911, 0.2961, 1.0, 1.0, 0.9911, 0.2664, 1.0, 1.0, 0.9911, 0.2664, 1.0, 1.0, 1.0, 1.0, 1.0, 1.0, 0.9911, 0.2664, 1.0, 1.0, 0.9911, 0.2664, 1.0, 1.0, 1.0, 1.0, 1.0, 1.0, 0.9911, 0.2664, 1.0, 1.0, 0.9911, 0.2664, 1.0, 1.0, 0.9911, 0.2664, 1.0, 1.0, 0.9911, 0.2664, 1.0, 1.0, 1.0, 0.521, 1.0, 1.0, 0.9911, 0.2789, 1.0, 1.0, 0.9911, 0.2664, 1.0, 1.0, 0.9911, 0.3372, 1.0, 1.0, 1.0, 0.9911, 1.0, 1.0, 1.0, 0.521, 1.0, 1.0, 0.9911, 0.3372, 1.0, 1.0, 1.0, 1.0, 1.0, 1.0, 0.9911, 0.2664, 1.0, 1.0, 0.9911, 0.2664, 1.0, 1.0, 0.9911, 0.2664, 1.0, 1.0, 0.9911, 0.2664, 1.0, 1.0, 0.9911, 0.2664, 1.0, 1.0, 0.9911, 0.2664, 1.0, 1.0, 1.0, 0.521, 1.0, 1.0, 1.0, 0.9911, 1.0, 1.0, 0.9911, 0.2664, 1.0, 1.0, 0.9911, 0.2664, 1.0, 1.0, 0.9911, 0.2664, 1.0, 1.0, 0.9911, 0.2664, 1.0, 1.0, 1.0, 1.0, 1.0, 1.0, 1.0, 0.6445, 1.0, 1.0, 0.9911, 0.2664, 1.0, 1.0, 0.9911, 0.2664, 1.0, 1.0, 1.0, 1.0, 1.0, 1.0, 0.9911, 0.3372, 1.0, 1.0, 1.0, 0.6445, 1.0, 1.0, 1.0, 1.0, 1.0])
me_cube_001.use_remesh_fix_poles = True
me_cube_001.use_remesh_preserve_attributes = False
me_cube_001.use_mirror_vertex_groups = False
me_cube_001.update()

# ---- objects
ob_cube = bpy.data.objects.new('Cube', me_cube)
ob_cylinder = bpy.data.objects.new('Cylinder', me_cylinder)
ob_cube_001 = bpy.data.objects.new('Cube.001', me_cube_001)

# ---- transforms, parenting, visibility, modifiers, constraints
ob_cube.location = (0.0, 0.0, 0.0)
ob_cube.lock_rotations_4d = False
ob_cube.empty_display_type = 'ARROWS'
ob_cube.lineart.crease_threshold = 0.0
ob_cylinder.location = (0.0, 0.0, 2.53)
ob_cylinder.lineart.crease_threshold = 0.0
ob_cube_001.location = (0.0, 0.0, 2.29)
ob_cube_001.lineart.crease_threshold = 0.0

# ---- collection membership
col_collection.objects.link(ob_cube)
col_collection.objects.link(ob_cylinder)
col_collection.objects.link(ob_cube_001)

# ---- scene / render settings (as saved in the file)
scene.frame_start = 1; scene.frame_end = 250; scene.frame_set(1)
scene.render.engine = 'BLENDER_EEVEE_NEXT'
scene.cycles.use_denoising = False
scene.cycles.samples = 128
scene.cycles.sampling_pattern = 'TABULATED_SOBOL'
scene.cycles.use_adaptive_sampling = False
scene.cycles.use_light_tree = False
scene.view_settings.view_transform = 'Filmic'
bpy.context.view_layer.update()

# ---- added for rendering (the .blend has no active camera and no usable light): camera, sun
cam_auto = bpy.data.cameras.new('AutoCamera')
cam_auto.lens = 50.0
cam_auto.sensor_width = 36.0
cam_auto.clip_end = 1000.0
ob_auto_camera = bpy.data.objects.new('AutoCamera', cam_auto)
scene.collection.objects.link(ob_auto_camera)
ob_auto_camera.location = (4.67883, -5.12836, 4.80905)
ob_auto_camera.rotation_euler = (1.09748, -7.21219e-08, 0.694738)
scene.camera = ob_auto_camera
light_auto_sun = bpy.data.lights.new('AutoSun', 'SUN')
light_auto_sun.energy = 3.0
light_auto_sun.angle = 0.0523599
ob_auto_sun = bpy.data.objects.new('AutoSun', light_auto_sun)
scene.collection.objects.link(ob_auto_sun)
ob_auto_sun.rotation_euler = (0.872665, 0.174533, 0.523599)
bpy.context.view_layer.update()
